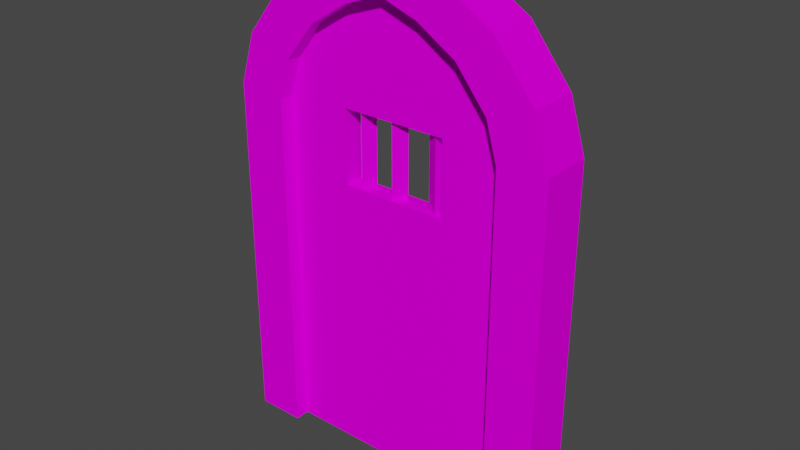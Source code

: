 # Source: Door_Window.blend  (saved by Blender 3.5.10; exported with 4.5.12 LTS)
import bpy
from mathutils import Matrix  # noqa: F401  (used for matrix-valued properties, if any)

bpy.ops.wm.read_factory_settings(use_empty=True)
scene = bpy.context.scene
scene.name = 'Scene'

# ---- collections
col_collection = bpy.data.collections.new('Collection'); scene.collection.children.link(col_collection)

# ---- images (referenced by path relative to the original .blend; pixels are not part of the script)
import os
ASSET_DIR = os.environ.get("B2B_ASSET_DIR", "")  # directory of the original .blend (textures are referenced by path, not embedded)
HERE = os.path.dirname(os.path.abspath(__file__))  # packed textures are extracted next to this script under _unpacked/

def load_image(name, relpath, width, height, colorspace="sRGB"):
    """Load a texture the original file referenced (path relative to the .blend, or extracted next to this script)."""
    p = next((c for c in (os.path.join(HERE, relpath), os.path.join(ASSET_DIR, relpath)) if relpath and os.path.exists(c)), "")
    if p:
        img = bpy.data.images.load(p, check_existing=True)
        img.name = name
    else:  # same state as the original file: an image datablock whose file is absent (Cycles renders it pink)
        img = bpy.data.images.new(name, width, height)
        img.source = "FILE"
        img.filepath = "//" + (relpath or name)
    img.colorspace_settings.name = colorspace
    return img
img_door_png = load_image('Door.PNG', 'Door.PNG', 1024, 1024, 'sRGB')
img_metall005_new_tileable_png = load_image('metall005-new-tileable.png', 'metall005-new-tileable.png', 1024, 1024, 'sRGB')

# ---- materials (node trees are filled in below, after node groups)
mat_door = bpy.data.materials.new('Door')
mat_door.use_transparent_shadow = False
mat_metal = bpy.data.materials.new('Metal')
mat_metal.use_transparent_shadow = False

# ---- material node trees
mat_door.use_nodes = True; mat_door.node_tree.nodes.clear()
_N = mat_door.node_tree.nodes; _L = mat_door.node_tree.links
n0 = _N.new('ShaderNodeBsdfPrincipled'); n0.name = 'Principled BSDF'; n0.location = (10, 300)
n0.distribution = 'GGX'
n0.subsurface_method = 'RANDOM_WALK_SKIN'
n0.inputs[2].default_value = 1.0
n0.inputs[3].default_value = 1.45
n0.inputs[13].default_value = 0.0
n0.inputs[27].default_value = (0.0, 0.0, 0.0, 1.0)
n0.inputs[28].default_value = 1.0
n1 = _N.new('ShaderNodeOutputMaterial'); n1.name = 'Material Output'; n1.location = (300, 300)
n2 = _N.new('ShaderNodeTexImage'); n2.name = 'Image Texture'; n2.location = (-280, 280)
n2.image = img_door_png
_L.new(n0.outputs[0], n1.inputs[0])
_L.new(n2.outputs[0], n0.inputs[0])
n1.is_active_output = True
mat_metal.use_nodes = True; mat_metal.node_tree.nodes.clear()
_N = mat_metal.node_tree.nodes; _L = mat_metal.node_tree.links
n0 = _N.new('ShaderNodeBsdfPrincipled'); n0.name = 'Principled BSDF'; n0.location = (10, 300)
n0.distribution = 'GGX'
n0.subsurface_method = 'RANDOM_WALK_SKIN'
n0.inputs[2].default_value = 1.0
n0.inputs[3].default_value = 1.45
n0.inputs[13].default_value = 0.0
n0.inputs[20].default_value = 0.0
n0.inputs[27].default_value = (0.0, 0.0, 0.0, 1.0)
n0.inputs[28].default_value = 1.0
n1 = _N.new('ShaderNodeOutputMaterial'); n1.name = 'Material Output'; n1.location = (300, 300)
n2 = _N.new('ShaderNodeTexImage'); n2.name = 'Image Texture'; n2.location = (-280, 280)
n2.image = img_metall005_new_tileable_png
_L.new(n0.outputs[0], n1.inputs[0])
_L.new(n2.outputs[0], n0.inputs[0])
n1.is_active_output = True

# ---- world
world_world = bpy.data.worlds.new('World'); scene.world = world_world
world_world.use_nodes = True; world_world.node_tree.nodes.clear()
_N = world_world.node_tree.nodes; _L = world_world.node_tree.links
n0 = _N.new('ShaderNodeOutputWorld'); n0.name = 'World Output'; n0.location = (300, 300)
n1 = _N.new('ShaderNodeBackground'); n1.name = 'Background'; n1.location = (10, 300)
n1.inputs[0].default_value = (0.05088, 0.05088, 0.05088, 1.0)
_L.new(n1.outputs[0], n0.inputs[0])
n0.is_active_output = True
world_world.color = (0.05088, 0.05088, 0.05088)
world_world.use_sun_shadow = False
world_world.sun_shadow_jitter_overblur = 0.0

# ---- meshes
me_cube = bpy.data.meshes.new('Cube')
me_cube.from_pydata([(3.845, -0.5808, 14.56), (0.0, -0.5808, 19.28), (3.49, -0.5808, 16.14), (2.48, -0.5808, 17.73), (1.224, -0.5808, 18.73), (0.0, -0.5808, 16.14), (0.0, -0.5808, 17.73), (0.0, -0.5808, 18.73), (3.845, 0.5808, 14.56), (0.0, 0.5808, 19.28), (3.49, 0.5808, 16.14), (2.48, 0.5808, 17.73), (1.224, 0.5808, 18.73), (0.0, 0.5808, 16.14), (0.0, 0.5808, 17.73), (0.0, 0.5808, 18.73), (3.845, -0.5808, 7.563), (0.0, -0.5808, 7.563), (-3.845, -0.5808, 14.56), (-3.49, -0.5808, 16.14), (-2.48, -0.5808, 17.73), (-1.224, -0.5808, 18.73), (-3.845, 0.5808, 14.56), (-3.49, 0.5808, 16.14), (-2.48, 0.5808, 17.73), (-1.224, 0.5808, 18.73), (-3.845, -0.5808, 7.563), (3.845, -0.5808, 0.0), (0.0, -0.5808, 0.0), (-3.845, -0.5808, 0.0), (-3.845, 0.5808, 0.0), (3.845, 0.5808, 0.0), (0.0, 0.5808, 0.0), (1.746, -0.5808, 14.56), (1.746, -0.5808, 11.6), (0.0, -0.5808, 11.6), (1.746, -0.5808, 14.65), (0.0, -0.5808, 14.65), (0.0, 0.5808, 14.65), (1.746, 0.5808, 14.65), (1.746, 0.5808, 14.56), (-1.746, -0.5808, 11.6), (-1.746, -0.5808, 14.56), (-1.746, -0.5808, 14.65), (-1.746, 0.5808, 14.56), (-1.746, 0.5808, 14.65), (1.746, 0.5808, 11.6), (0.0, 0.5808, 11.6), (-1.746, 0.5808, 11.6)], [], [(35, 17, 16, 0, 33, 34), (0, 2, 5, 37, 36, 33), (5, 2, 3, 6), (6, 3, 4, 7), (7, 4, 1), (38, 13, 10, 8, 40, 39), (13, 14, 11, 10), (14, 15, 12, 11), (15, 9, 12), (42, 18, 26, 17, 35, 41), (37, 5, 19, 18, 42, 43), (5, 6, 20, 19), (6, 7, 21, 20), (7, 1, 21), (22, 23, 13, 38, 45, 44), (13, 23, 24, 14), (14, 24, 25, 15), (15, 25, 9), (8, 31, 32, 47, 46, 40), (32, 30, 22, 44, 48, 47), (28, 27, 16, 17), (29, 28, 17, 26), (41, 35, 47, 48), (41, 48, 44, 42), (45, 43, 42, 44), (43, 45, 38, 37), (38, 39, 36, 37), (33, 36, 39, 40), (34, 33, 40, 46), (35, 34, 46, 47)])
_uv = me_cube.uv_layers.new(name='UVMap')
_uv.uv.foreach_set('vector', [0.4926, 0.5442, 0.4926, 0.363, 0.8249, 0.363, 0.8249, 0.677, 0.6436, 0.677, 0.6436, 0.5442, 0.8249, 0.677, 0.7942, 0.7475, 0.4926, 0.7475, 0.4926, 0.6808, 0.6436, 0.6808, 0.6436, 0.677, 0.4926, 0.7475, 0.7942, 0.7475, 0.707, 0.8192, 0.4926, 0.8192, 0.4926, 0.8192, 0.707, 0.8192, 0.5984, 0.8638, 0.4926, 0.8638, 0.4926, 0.8638, 0.5984, 0.8638, 0.4926, 0.8887, 0.4926, 0.6808, 0.4926, 0.7475, 0.7942, 0.7475, 0.8249, 0.677, 0.6436, 0.677, 0.6436, 0.6808, 0.4926, 0.7475, 0.4926, 0.8192, 0.707, 0.8192, 0.7942, 0.7475, 0.4926, 0.8192, 0.4926, 0.8638, 0.5984, 0.8638, 0.707, 0.8192, 0.4926, 0.8638, 0.4926, 0.8887, 0.5984, 0.8638, 0.3417, 0.677, 0.1604, 0.677, 0.1604, 0.363, 0.4926, 0.363, 0.4926, 0.5442, 0.3417, 0.5442, 0.4926, 0.6808, 0.4926, 0.7475, 0.1911, 0.7475, 0.1604, 0.677, 0.3417, 0.677, 0.3417, 0.6808, 0.4926, 0.7475, 0.4926, 0.8192, 0.2783, 0.8192, 0.1911, 0.7475, 0.4926, 0.8192, 0.4926, 0.8638, 0.3868, 0.8638, 0.2783, 0.8192, 0.4926, 0.8638, 0.4926, 0.8887, 0.3868, 0.8638, 0.1604, 0.677, 0.1911, 0.7475, 0.4926, 0.7475, 0.4926, 0.6808, 0.3417, 0.6808, 0.3417, 0.677, 0.4926, 0.7475, 0.1911, 0.7475, 0.2783, 0.8192, 0.4926, 0.8192, 0.4926, 0.8192, 0.2783, 0.8192, 0.3868, 0.8638, 0.4926, 0.8638, 0.4926, 0.8638, 0.3868, 0.8638, 0.4926, 0.8887, 0.8249, 0.677, 0.8249, 0.0238, 0.4926, 0.0238, 0.4926, 0.5442, 0.6436, 0.5442, 0.6436, 0.677, 0.4926, 0.0238, 0.1604, 0.0238, 0.1604, 0.677, 0.3417, 0.677, 0.3417, 0.5442, 0.4926, 0.5442, 0.4926, 0.0238, 0.8249, 0.0238, 0.8249, 0.363, 0.4926, 0.363, 0.1604, 0.0238, 0.4926, 0.0238, 0.4926, 0.363, 0.1604, 0.363, 0.7599, 0.2301, 0.6873, 0.2301, 0.6873, 0.1924, 0.7599, 0.1924, 0.2161, 0.2301, 0.2161, 0.1924, 0.3393, 0.1924, 0.3393, 0.2301, 0.3427, 0.1924, 0.3427, 0.2301, 0.3393, 0.2301, 0.3393, 0.1924, 0.3427, 0.2301, 0.3427, 0.1924, 0.4154, 0.1924, 0.4154, 0.2301, 0.4154, 0.1924, 0.488, 0.1924, 0.488, 0.2301, 0.4154, 0.2301, 0.4915, 0.2301, 0.488, 0.2301, 0.488, 0.1924, 0.4915, 0.1924, 0.6147, 0.2301, 0.4915, 0.2301, 0.4915, 0.1924, 0.6147, 0.1924, 0.6873, 0.2301, 0.6147, 0.2301, 0.6147, 0.1924, 0.6873, 0.1924])
me_cube.materials.append(mat_door)
me_cube.update()
me_cube_001 = bpy.data.meshes.new('Cube.001')
me_cube_001.from_pydata([(3.845, -1.465, 0.0), (3.845, -1.465, 14.56), (0.0, -1.465, 19.28), (3.49, -1.465, 16.14), (2.48, -1.465, 17.73), (1.224, -1.465, 18.73), (5.421, -1.465, 0.0), (5.421, -1.465, 14.73), (0.0, -1.465, 20.99), (4.914, -1.465, 16.82), (3.592, -1.465, 18.94), (1.91, -1.465, 20.26), (3.845, 1.506, 0.0), (3.845, 1.506, 14.56), (0.0, 1.506, 19.28), (3.49, 1.506, 16.14), (2.48, 1.506, 17.73), (1.224, 1.506, 18.73), (5.421, 1.506, 0.0), (5.421, 1.506, 14.73), (0.0, 1.506, 20.99), (4.914, 1.506, 16.82), (3.592, 1.506, 18.94), (1.91, 1.506, 20.26), (-3.845, -1.465, 0.0), (-3.845, -1.465, 14.56), (-3.49, -1.465, 16.14), (-2.48, -1.465, 17.73), (-1.224, -1.465, 18.73), (-5.421, -1.465, 0.0), (-5.421, -1.465, 14.73), (-4.914, -1.465, 16.82), (-3.592, -1.465, 18.94), (-1.91, -1.465, 20.26), (-3.845, 1.506, 0.0), (-3.845, 1.506, 14.56), (-3.49, 1.506, 16.14), (-2.48, 1.506, 17.73), (-1.224, 1.506, 18.73), (-5.421, 1.506, 0.0), (-5.421, 1.506, 14.73), (-4.914, 1.506, 16.82), (-3.592, 1.506, 18.94), (-1.91, 1.506, 20.26)], [], [(6, 7, 1, 0), (7, 9, 3, 1), (9, 10, 4, 3), (10, 11, 5, 4), (11, 8, 2, 5), (18, 12, 13, 19), (19, 13, 15, 21), (21, 15, 16, 22), (22, 16, 17, 23), (23, 17, 14, 20), (12, 18, 6, 0), (18, 19, 7, 6), (19, 21, 9, 7), (21, 22, 10, 9), (22, 23, 11, 10), (23, 20, 8, 11), (20, 14, 2, 8), (14, 17, 5, 2), (17, 16, 4, 5), (16, 15, 3, 4), (15, 13, 1, 3), (13, 12, 0, 1), (29, 24, 25, 30), (30, 25, 26, 31), (31, 26, 27, 32), (32, 27, 28, 33), (33, 28, 2, 8), (39, 40, 35, 34), (40, 41, 36, 35), (41, 42, 37, 36), (42, 43, 38, 37), (43, 20, 14, 38), (34, 24, 29, 39), (39, 29, 30, 40), (40, 30, 31, 41), (41, 31, 32, 42), (42, 32, 33, 43), (43, 33, 8, 20), (14, 2, 28, 38), (38, 28, 27, 37), (37, 27, 26, 36), (36, 26, 25, 35), (35, 25, 24, 34)])
_uv = me_cube_001.uv_layers.new(name='UVMap')
_uv.uv.foreach_set('vector', [0.934, 0.01988, 0.934, 0.6852, 0.8175, 0.6774, 0.8175, 0.01988, 0.934, 0.6852, 0.8911, 0.7822, 0.7878, 0.7506, 0.8175, 0.6774, 0.8911, 0.7822, 0.7766, 0.881, 0.7032, 0.825, 0.7878, 0.7506, 0.7766, 0.881, 0.6395, 0.9424, 0.5981, 0.8714, 0.7032, 0.825, 0.6395, 0.9424, 0.5, 0.9767, 0.4734, 0.8972, 0.5981, 0.8714, 0.934, 0.01988, 0.8175, 0.01988, 0.8175, 0.6774, 0.934, 0.6852, 0.934, 0.6852, 0.8175, 0.6774, 0.7878, 0.7506, 0.8911, 0.7822, 0.8911, 0.7822, 0.7878, 0.7506, 0.7032, 0.825, 0.7766, 0.881, 0.7766, 0.881, 0.7032, 0.825, 0.5981, 0.8714, 0.6395, 0.9424, 0.6395, 0.9424, 0.5981, 0.8714, 0.4734, 0.8972, 0.5, 0.9767, 0.131, 0.3285, 0.131, 0.3505, 0.05723, 0.3505, 0.05723, 0.3285, 0.131, 0.3505, 0.131, 0.5559, 0.05723, 0.5559, 0.05723, 0.3505, 0.131, 0.5559, 0.131, 0.5857, 0.05723, 0.5857, 0.05723, 0.5559, 0.131, 0.5857, 0.131, 0.6206, 0.05723, 0.6206, 0.05723, 0.5857, 0.131, 0.6206, 0.131, 0.6504, 0.05723, 0.6504, 0.05723, 0.6206, 0.131, 0.6504, 0.131, 0.6789, 0.05723, 0.6789, 0.05723, 0.6504, 0.5, 0.9767, 0.4734, 0.8972, 0.4734, 0.8972, 0.5, 0.9767, 0.131, 0.0356, 0.131, 0.05434, 0.05723, 0.05434, 0.05723, 0.0356, 0.131, 0.05434, 0.131, 0.07667, 0.05723, 0.07667, 0.05723, 0.05434, 0.131, 0.07667, 0.131, 0.103, 0.05723, 0.103, 0.05723, 0.07667, 0.131, 0.103, 0.131, 0.1255, 0.05723, 0.1255, 0.05723, 0.103, 0.131, 0.1255, 0.131, 0.3285, 0.05723, 0.3285, 0.05723, 0.1255, 0.04614, 0.01988, 0.1559, 0.01988, 0.1559, 0.6774, 0.05263, 0.6852, 0.05263, 0.6852, 0.1559, 0.6774, 0.1856, 0.7506, 0.09227, 0.7822, 0.09227, 0.7822, 0.1856, 0.7506, 0.2812, 0.825, 0.2123, 0.881, 0.2123, 0.881, 0.2812, 0.825, 0.3834, 0.8714, 0.353, 0.9424, 0.353, 0.9424, 0.3834, 0.8714, 0.4734, 0.8972, 0.5, 0.9767, 0.04614, 0.01988, 0.05263, 0.6852, 0.1559, 0.6774, 0.1559, 0.01988, 0.05263, 0.6852, 0.09227, 0.7822, 0.1856, 0.7506, 0.1559, 0.6774, 0.09227, 0.7822, 0.2123, 0.881, 0.2812, 0.825, 0.1856, 0.7506, 0.2123, 0.881, 0.353, 0.9424, 0.3834, 0.8714, 0.2812, 0.825, 0.353, 0.9424, 0.5, 0.9767, 0.4734, 0.8972, 0.3834, 0.8714, 0.857, 0.3299, 0.9314, 0.3299, 0.9314, 0.3521, 0.857, 0.3521, 0.857, 0.3521, 0.9314, 0.3521, 0.9314, 0.5591, 0.857, 0.5591, 0.857, 0.5591, 0.9314, 0.5591, 0.9314, 0.5892, 0.857, 0.5892, 0.857, 0.5892, 0.9314, 0.5892, 0.9314, 0.6243, 0.857, 0.6243, 0.857, 0.6243, 0.9314, 0.6243, 0.9314, 0.6544, 0.857, 0.6544, 0.857, 0.6544, 0.9314, 0.6544, 0.9314, 0.6831, 0.857, 0.6831, 0.857, 0.03471, 0.9314, 0.03471, 0.9314, 0.05359, 0.857, 0.05359, 0.857, 0.05359, 0.9314, 0.05359, 0.9314, 0.0761, 0.857, 0.0761, 0.857, 0.0761, 0.9314, 0.0761, 0.9314, 0.1027, 0.857, 0.1027, 0.857, 0.1027, 0.9314, 0.1027, 0.9314, 0.1253, 0.857, 0.1253, 0.857, 0.1253, 0.9314, 0.1253, 0.9314, 0.3299, 0.857, 0.3299])
me_cube_001.materials.append(mat_door)
me_cube_001.update()
me_circle = bpy.data.meshes.new('Circle')
me_circle.from_pydata([(0.0, 1.0, 0.0), (-0.866, -0.5, 0.0), (0.866, -0.5, 0.0), (-0.866, -0.5, 8.691), (0.0, 1.0, 8.691), (0.866, -0.5, 8.691)], [], [(2, 0, 4, 5), (1, 2, 5, 3), (0, 1, 3, 4)])
_uv = me_circle.uv_layers.new(name='UVMap')
_uv.uv.foreach_set('vector', [0.3117, 0.5213, 0.3032, 0.5213, 0.3032, 0.4787, 0.3117, 0.4787, 0.2947, 0.5213, 0.2862, 0.5213, 0.2862, 0.4787, 0.2947, 0.4787, 0.3032, 0.5213, 0.2947, 0.5213, 0.2947, 0.4787, 0.3032, 0.4787])
me_circle.materials.append(mat_metal)
me_circle.update()
me_circle_001 = bpy.data.meshes.new('Circle.001')
me_circle_001.from_pydata([(0.0, 1.0, 0.0), (-0.866, -0.5, 0.0), (0.866, -0.5, 0.0), (-0.866, -0.5, 8.691), (0.0, 1.0, 8.691), (0.866, -0.5, 8.691)], [], [(2, 0, 4, 5), (1, 2, 5, 3), (0, 1, 3, 4)])
_uv = me_circle_001.uv_layers.new(name='UVMap')
_uv.uv.foreach_set('vector', [0.3117, 0.5213, 0.3032, 0.5213, 0.3032, 0.4787, 0.3117, 0.4787, 0.2947, 0.5213, 0.2862, 0.5213, 0.2862, 0.4787, 0.2947, 0.4787, 0.3032, 0.5213, 0.2947, 0.5213, 0.2947, 0.4787, 0.3032, 0.4787])
me_circle_001.materials.append(mat_metal)
me_circle_001.update()
me_circle_002 = bpy.data.meshes.new('Circle.002')
me_circle_002.from_pydata([(0.0, 1.0, 0.0), (-0.866, -0.5, 0.0), (0.866, -0.5, 0.0), (-0.866, -0.5, 8.691), (0.0, 1.0, 8.691), (0.866, -0.5, 8.691)], [], [(2, 0, 4, 5), (1, 2, 5, 3), (0, 1, 3, 4)])
_uv = me_circle_002.uv_layers.new(name='UVMap')
_uv.uv.foreach_set('vector', [0.3117, 0.5213, 0.3032, 0.5213, 0.3032, 0.4787, 0.3117, 0.4787, 0.2947, 0.5213, 0.2862, 0.5213, 0.2862, 0.4787, 0.2947, 0.4787, 0.3032, 0.5213, 0.2947, 0.5213, 0.2947, 0.4787, 0.3032, 0.4787])
me_circle_002.materials.append(mat_metal)
me_circle_002.update()

# ---- objects
ob_cube = bpy.data.objects.new('Cube', me_cube)
ob_cube_001 = bpy.data.objects.new('Cube.001', me_cube_001)
ob_circle = bpy.data.objects.new('Circle', me_circle)
ob_circle_001 = bpy.data.objects.new('Circle.001', me_circle_001)
ob_circle_002 = bpy.data.objects.new('Circle.002', me_circle_002)

# ---- transforms, parenting, visibility, modifiers, constraints
ob_cube.location = (0.0, 0.07279, -2.377)
ob_cube.scale = (0.2847, 0.1566, 0.2253)
ob_cube_001.location = (0.0, 0.07279, -2.377)
ob_cube_001.scale = (0.2847, 0.1566, 0.2253)
ob_circle.location = (-0.3548, 0.08668, 0.2371)
ob_circle.rotation_euler = (0.0, -0.0, 1.096)
ob_circle.scale = (0.07894, 0.07894, 0.07894)
ob_circle_001.location = (0.01141, 0.08073, 0.2371)
ob_circle_001.rotation_euler = (0.0, -0.0, 0.4366)
ob_circle_001.scale = (0.07894, 0.07894, 0.07894)
ob_circle_002.location = (0.3806, 0.0718, 0.2371)
ob_circle_002.rotation_euler = (0.0, -0.0, -0.5715)
ob_circle_002.scale = (0.07894, 0.07894, 0.07894)

# ---- collection membership
col_collection.objects.link(ob_cube)
col_collection.objects.link(ob_cube_001)
col_collection.objects.link(ob_circle)
col_collection.objects.link(ob_circle_001)
col_collection.objects.link(ob_circle_002)

# ---- scene / render settings (as saved in the file)
scene.frame_start = 1; scene.frame_end = 250; scene.frame_set(1)
scene.render.engine = 'BLENDER_EEVEE_NEXT'
scene.cycles.sampling_pattern = 'TABULATED_SOBOL'
scene.view_settings.view_transform = 'Filmic'
bpy.context.view_layer.update()

# ---- added for rendering (the .blend has no active camera and no usable light): camera, sun
cam_auto = bpy.data.cameras.new('AutoCamera')
cam_auto.lens = 50.0
cam_auto.sensor_width = 36.0
cam_auto.clip_end = 1000.0
ob_auto_camera = bpy.data.objects.new('AutoCamera', cam_auto)
scene.collection.objects.link(ob_auto_camera)
ob_auto_camera.location = (5.24256, -6.21506, 4.18156)
ob_auto_camera.rotation_euler = (1.09748, -7.21219e-08, 0.694738)
scene.camera = ob_auto_camera
light_auto_sun = bpy.data.lights.new('AutoSun', 'SUN')
light_auto_sun.energy = 3.0
light_auto_sun.angle = 0.0523599
ob_auto_sun = bpy.data.objects.new('AutoSun', light_auto_sun)
scene.collection.objects.link(ob_auto_sun)
ob_auto_sun.rotation_euler = (0.872665, 0.174533, 0.523599)
bpy.context.view_layer.update()
